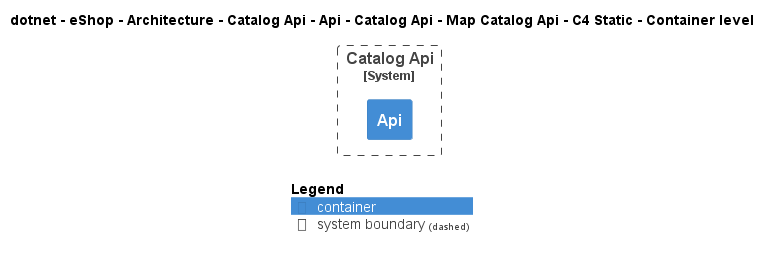

The diagram above was rendered by PlantUML. Its source (embedded in the PNG):
@startuml
!include ..\..\..\..\..\..\..\..\..\..\..\.c4s\C4_Container.puml

AddElementTag("c4interflow:lifecycle:new", $bgColor=green, $fontColor=#ffffff, $borderColor=green, $shadowing="False")
AddElementTag("c4interflow:lifecycle:changed", $bgColor=orange, $fontColor=#ffffff, $borderColor=orange, $shadowing="False")
AddElementTag("c4interflow:lifecycle:removed", $bgColor=red, $fontColor=#ffffff, $borderColor=red, $shadowing="False")

AddRelTag("c4interflow:lifecycle:new", $textColor=green, $lineColor=green)
AddRelTag("c4interflow:lifecycle:changed", $textColor=orange, $lineColor=orange)
AddRelTag("c4interflow:lifecycle:removed", $textColor=red, $lineColor=red)

SHOW_PERSON_PORTRAIT()
LAYOUT_TOP_DOWN()

skinparam linetype polyline

title dotnet - eShop - Architecture - Catalog Api - Api - Catalog Api - Map Catalog Api - C4 Static - Container level


System_Boundary(dotnet.eShop.Architecture.SoftwareSystems.CatalogApi, "Catalog Api") {
    Container(dotnet.eShop.Architecture.SoftwareSystems.CatalogApi.Containers.Api, "Api", "", "")
}



SHOW_LEGEND()
@enduml